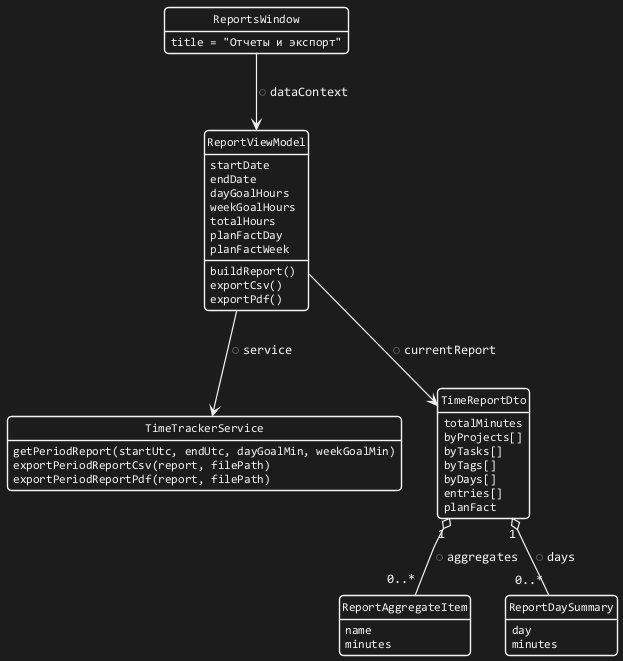

The diagram above was rendered by PlantUML. Its source (embedded in the PNG):
@startuml
!include style-dark.puml

class "ReportsWindow" as ReportsWindow {
  title = "Отчеты и экспорт"
}

class "ReportViewModel" as ReportVM {
  startDate
  endDate
  dayGoalHours
  weekGoalHours
  totalHours
  planFactDay
  planFactWeek
  buildReport()
  exportCsv()
  exportPdf()
}

class "TimeTrackerService" as Service {
  getPeriodReport(startUtc, endUtc, dayGoalMin, weekGoalMin)
  exportPeriodReportCsv(report, filePath)
  exportPeriodReportPdf(report, filePath)
}

class "TimeReportDto" as ReportDto {
  totalMinutes
  byProjects[]
  byTasks[]
  byTags[]
  byDays[]
  entries[]
  planFact
}

class "ReportAggregateItem" as Agg {
  name
  minutes
}

class "ReportDaySummary" as Day {
  day
  minutes
}

ReportsWindow --> ReportVM : +dataContext
ReportVM --> Service : +service
ReportVM --> ReportDto : +currentReport
ReportDto "1" o-- "0..*" Agg : +aggregates
ReportDto "1" o-- "0..*" Day : +days

@enduml